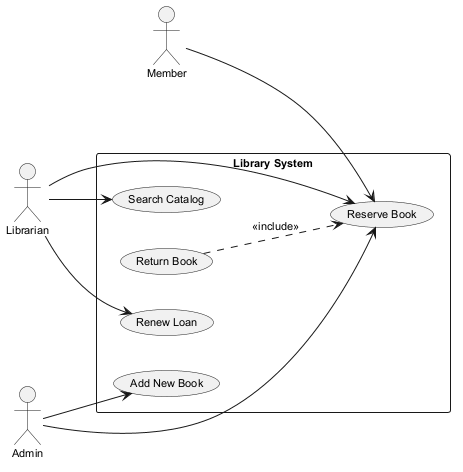

The diagram above was rendered by PlantUML. Its source (embedded in the PNG):
@startuml
skinparam backgroundColor #FFFFFF
skinparam classBackgroundColor #F3E5F5
skinparam classBorderColor #6A1B9A
skinparam defaultFontSize 11
left to right direction
actor "Member" as Member
actor "Librarian" as Librarian
actor "Admin" as Admin
rectangle "Library System" {
  usecase "Reserve Book" as UC_ReserveBook
  usecase "Renew Loan" as UC_RenewLoan
  usecase "Return Book" as UC_ReturnBook
  usecase "Add New Book" as UC_AddNewBook
  usecase "Search Catalog" as UC_SearchCatalog
}
Member --> UC_ReserveBook
Librarian --> UC_ReserveBook
Librarian --> UC_SearchCatalog
Librarian --> UC_RenewLoan
Admin --> UC_ReserveBook
Admin --> UC_AddNewBook
UC_ReturnBook ..> UC_ReserveBook : <<include>>
@enduml